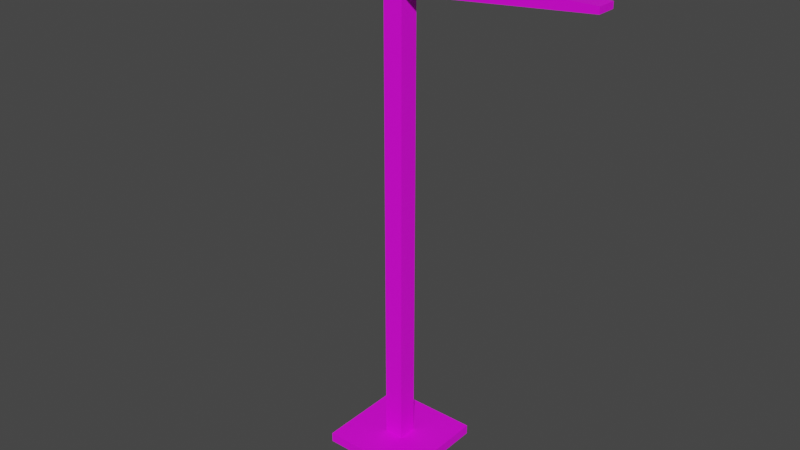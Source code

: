 # Source: Lamp_Center.blend  (saved by Blender 2.80.75; exported with 4.5.12 LTS)
import bpy
from mathutils import Matrix  # noqa: F401  (used for matrix-valued properties, if any)

bpy.ops.wm.read_factory_settings(use_empty=True)
scene = bpy.context.scene
scene.name = 'Scene'

# ---- collections
col_collection = bpy.data.collections.new('Collection'); scene.collection.children.link(col_collection)

# ---- images (referenced by path relative to the original .blend; pixels are not part of the script)
import os
ASSET_DIR = os.environ.get("B2B_ASSET_DIR", "")  # directory of the original .blend (textures are referenced by path, not embedded)
HERE = os.path.dirname(os.path.abspath(__file__))  # packed textures are extracted next to this script under _unpacked/

def load_image(name, relpath, width, height, colorspace="sRGB"):
    """Load a texture the original file referenced (path relative to the .blend, or extracted next to this script)."""
    p = next((c for c in (os.path.join(HERE, relpath), os.path.join(ASSET_DIR, relpath)) if relpath and os.path.exists(c)), "")
    if p:
        img = bpy.data.images.load(p, check_existing=True)
        img.name = name
    else:  # same state as the original file: an image datablock whose file is absent (Cycles renders it pink)
        img = bpy.data.images.new(name, width, height)
        img.source = "FILE"
        img.filepath = "//" + (relpath or name)
    img.colorspace_settings.name = colorspace
    return img
img_lamp = load_image('Lamp', '', 1024, 1024, 'sRGB')

# ---- materials (node trees are filled in below, after node groups)
mat_material_001 = bpy.data.materials.new('Material.001')
mat_material_001.use_transparent_shadow = False

# ---- material node trees
mat_material_001.use_nodes = True; mat_material_001.node_tree.nodes.clear()
_N = mat_material_001.node_tree.nodes; _L = mat_material_001.node_tree.links
n0 = _N.new('ShaderNodeOutputMaterial'); n0.name = 'Material Output'; n0.location = (300, 300)
n1 = _N.new('ShaderNodeBsdfPrincipled'); n1.name = 'Principled BSDF'; n1.location = (10, 300)
n1.distribution = 'GGX'
n1.subsurface_method = 'BURLEY'
n1.inputs[3].default_value = 1.45
n1.inputs[27].default_value = (0.0, 0.0, 0.0, 1.0)
n1.inputs[28].default_value = 1.0
n2 = _N.new('ShaderNodeTexImage'); n2.name = 'Image Texture'; n2.location = (-280, 280)
n2.image = img_lamp
_L.new(n1.outputs[0], n0.inputs[0])
_L.new(n2.outputs[0], n1.inputs[0])
n0.is_active_output = True

# ---- world
world_world = bpy.data.worlds.new('World'); scene.world = world_world
world_world.use_nodes = True; world_world.node_tree.nodes.clear()
_N = world_world.node_tree.nodes; _L = world_world.node_tree.links
n0 = _N.new('ShaderNodeOutputWorld'); n0.name = 'World Output'; n0.location = (300, 300)
n1 = _N.new('ShaderNodeBackground'); n1.name = 'Background'; n1.location = (10, 300)
n1.inputs[0].default_value = (0.05088, 0.05088, 0.05088, 1.0)
_L.new(n1.outputs[0], n0.inputs[0])
n0.is_active_output = True
world_world.color = (0.05088, 0.05088, 0.05088)
world_world.use_sun_shadow = False
world_world.sun_shadow_jitter_overblur = 0.0

# ---- meshes
me_plane = bpy.data.meshes.new('Plane')
me_plane.from_pydata([(-1.0, -1.0, 0.0), (1.0, -1.0, 0.0), (-1.0, 1.0, 0.0), (1.0, 1.0, 0.0), (-1.0, -1.0, 0.1), (1.0, -1.0, 0.1), (-1.0, 1.0, 0.1), (1.0, 1.0, 0.1), (-0.2, -0.2, 0.1), (0.2, -0.2, 0.1), (-0.2, 0.2, 0.1), (0.2, 0.2, 0.1), (-0.2, -0.2, 5.0), (0.2, -0.2, 5.0), (-0.2, 0.2, 5.0), (0.2, 0.2, 5.0), (-0.2, 0.2, 4.755), (0.2, 0.2, 4.755), (0.2, -0.2, 4.755), (-0.2, -0.2, 4.755), (-3.999, 0.2, 5.0), (-3.999, -0.2, 5.0), (3.999, -0.2, 5.0), (3.999, 0.2, 5.0), (-3.999, 0.2, 4.939), (3.999, -0.2, 4.939), (3.999, 0.2, 4.939), (-3.999, -0.2, 4.939), (3.429, -0.2, 4.912), (3.429, -0.2, 5.0), (3.429, 0.2, 4.912), (3.429, 0.2, 5.0), (3.971, -0.2, 4.938), (3.971, 0.2, 4.938), (3.971, -0.2, 5.0), (3.971, 0.2, 5.0), (-1.0, -0.8, 0.0), (1.0, -0.8, 0.0), (-1.0, -0.8, 0.1), (1.0, -0.8, 0.1), (-0.2, -0.16, 0.1), (0.2, -0.16, 0.1), (-0.2, -0.16, 5.0), (0.2, -0.16, 5.0), (-0.2, -0.16, 4.755), (0.2, -0.16, 4.755), (-3.999, -0.16, 5.0), (3.999, -0.16, 5.0), (-3.999, -0.16, 4.939), (3.999, -0.16, 4.939), (3.429, -0.16, 5.0), (3.429, -0.16, 4.912), (3.971, -0.16, 5.0), (3.971, -0.16, 4.938), (1.0, 0.82, 0.0), (1.0, 0.82, 0.1), (0.2, 0.164, 0.1), (0.2, 0.164, 5.0), (-0.2, 0.164, 4.755), (3.999, 0.164, 5.0), (-3.999, 0.164, 4.939), (3.429, 0.164, 5.0), (3.971, 0.164, 5.0), (-1.0, 0.82, 0.0), (-1.0, 0.82, 0.1), (-0.2, 0.164, 0.1), (-0.2, 0.164, 5.0), (0.2, 0.164, 4.755), (-3.999, 0.164, 5.0), (3.999, 0.164, 4.939), (3.429, 0.164, 4.912), (3.971, 0.164, 4.938), (-3.429, 0.2, 4.912), (-3.429, 0.2, 5.0), (-3.429, -0.2, 5.0), (-3.429, -0.2, 4.912), (-3.429, -0.16, 4.912), (-3.429, -0.16, 5.0), (-3.429, 0.164, 4.912), (-3.429, 0.164, 5.0), (-3.971, 0.2, 4.938), (-3.971, -0.2, 5.0), (-3.971, -0.16, 4.938), (-3.971, -0.16, 5.0), (-3.971, 0.164, 4.938), (-3.971, 0.164, 5.0), (-3.971, 0.2, 5.0), (-3.971, -0.2, 4.938), (3.429, 0.164, 4.931), (3.429, -0.16, 4.931), (3.971, 0.164, 4.957), (3.971, -0.16, 4.957), (-3.429, -0.16, 4.931), (-3.429, 0.164, 4.931), (-3.971, -0.16, 4.957), (-3.971, 0.164, 4.957), (1.0, 0.82, 0.0), (1.0, -0.8, 0.0)], [], [(2, 96, 63), (55, 11, 56), (3, 55, 54), (0, 38, 36), (2, 7, 3), (1, 4, 0), (16, 15, 17), (38, 8, 40), (6, 11, 7), (5, 8, 4), (57, 14, 66), (18, 12, 19), (86, 24, 20), (34, 25, 22), (8, 44, 40), (11, 67, 56), (9, 19, 8), (10, 17, 11), (26, 59, 69), (27, 46, 48), (33, 69, 71), (34, 47, 52), (81, 27, 87), (86, 68, 85), (35, 26, 33), (87, 48, 82), (15, 30, 17), (13, 50, 43), (17, 70, 67), (13, 28, 29), (31, 33, 30), (29, 52, 50), (30, 71, 70), (29, 32, 34), (51, 32, 28), (50, 62, 61), (45, 28, 18), (43, 61, 57), (82, 60, 84), (83, 21, 81), (52, 59, 62), (53, 25, 32), (48, 68, 60), (49, 22, 25), (41, 18, 9), (40, 58, 65), (13, 42, 12), (38, 65, 64), (36, 64, 63), (97, 5, 1), (39, 9, 5), (36, 1, 0), (63, 6, 2), (64, 10, 6), (65, 16, 10), (60, 20, 24), (62, 23, 35), (84, 24, 80), (57, 31, 15), (61, 35, 31), (53, 90, 71), (67, 51, 45), (85, 46, 83), (71, 49, 53), (69, 47, 49), (56, 45, 41), (43, 66, 42), (54, 39, 97), (39, 56, 41), (63, 37, 36), (66, 77, 42), (58, 72, 16), (42, 74, 12), (44, 78, 58), (19, 76, 44), (14, 79, 66), (12, 75, 19), (14, 72, 73), (79, 83, 77), (78, 80, 72), (77, 81, 74), (76, 93, 78), (75, 82, 76), (73, 85, 79), (74, 87, 75), (73, 80, 86), (88, 91, 89), (92, 95, 93), (84, 93, 95), (70, 89, 51), (82, 92, 76), (84, 94, 82), (53, 89, 91), (71, 88, 70), (2, 3, 96), (55, 7, 11), (3, 7, 55), (0, 4, 38), (2, 6, 7), (1, 5, 4), (16, 14, 15), (38, 4, 8), (6, 10, 11), (5, 9, 8), (57, 15, 14), (18, 13, 12), (86, 80, 24), (34, 32, 25), (8, 19, 44), (11, 17, 67), (9, 18, 19), (10, 16, 17), (26, 23, 59), (27, 21, 46), (33, 26, 69), (34, 22, 47), (81, 21, 27), (86, 20, 68), (35, 23, 26), (87, 27, 48), (15, 31, 30), (13, 29, 50), (17, 30, 70), (13, 18, 28), (31, 35, 33), (29, 34, 52), (30, 33, 71), (29, 28, 32), (51, 53, 32), (50, 52, 62), (45, 51, 28), (43, 50, 61), (82, 48, 60), (83, 46, 21), (52, 47, 59), (53, 49, 25), (48, 46, 68), (49, 47, 22), (41, 45, 18), (40, 44, 58), (13, 43, 42), (38, 40, 65), (36, 38, 64), (97, 39, 5), (39, 41, 9), (36, 37, 1), (63, 64, 6), (64, 65, 10), (65, 58, 16), (60, 68, 20), (62, 59, 23), (84, 60, 24), (57, 61, 31), (61, 62, 35), (53, 91, 90), (67, 70, 51), (85, 68, 46), (71, 69, 49), (69, 59, 47), (56, 67, 45), (43, 57, 66), (54, 55, 39), (39, 55, 56), (63, 96, 37), (66, 79, 77), (58, 78, 72), (42, 77, 74), (44, 76, 78), (19, 75, 76), (14, 73, 79), (12, 74, 75), (14, 16, 72), (79, 85, 83), (78, 84, 80), (77, 83, 81), (76, 92, 93), (75, 87, 82), (73, 86, 85), (74, 81, 87), (73, 72, 80), (88, 90, 91), (92, 94, 95), (84, 78, 93), (70, 88, 89), (82, 94, 92), (84, 95, 94), (53, 51, 89), (71, 90, 88)])
_uv = me_plane.uv_layers.new(name='UVMap')
_uv.uv.foreach_set('vector', [0.6447, 0.4308, 0.7235, 0.3984, 0.6498, 0.4374, 0.7268, 0.3969, 0.769, 0.4223, 0.7692, 0.4241, 0.7206, 0.3926, 0.7268, 0.3969, 0.7237, 0.3983, 0.7196, 0.4787, 0.7126, 0.4836, 0.7134, 0.4786, 0.6447, 0.4308, 0.723, 0.3868, 0.7206, 0.3926, 0.7282, 0.4411, 0.722, 0.4818, 0.7196, 0.4787, 0.8767, 0.805, 0.869, 0.7978, 0.8733, 0.796, 0.7323, 0.4842, 0.7729, 0.4503, 0.7749, 0.4508, 0.8249, 0.3737, 0.769, 0.4223, 0.723, 0.3868, 0.7296, 0.4409, 0.7729, 0.4503, 0.722, 0.4818, 0.8686, 0.7983, 0.8728, 0.8063, 0.8717, 0.8064, 0.8596, 0.8013, 0.8652, 0.8081, 0.8608, 0.8089, 0.885, 0.8789, 0.8859, 0.88, 0.8849, 0.8794, 0.8533, 0.7461, 0.8533, 0.7452, 0.8536, 0.7458, 0.9774, 0.7963, 0.8773, 0.7775, 0.9781, 0.7944, 0.973, 0.8164, 0.8738, 0.795, 0.9735, 0.8145, 0.9757, 0.8054, 0.8777, 0.7803, 0.9774, 0.7963, 0.9716, 0.8234, 0.8733, 0.796, 0.973, 0.8164, 0.8581, 0.7468, 0.8573, 0.747, 0.8579, 0.7464, 0.8772, 0.8815, 0.8785, 0.8806, 0.8782, 0.8819, 0.8583, 0.747, 0.8579, 0.7464, 0.8586, 0.7463, 0.8533, 0.7461, 0.8539, 0.7459, 0.8538, 0.7462, 0.8777, 0.8801, 0.8772, 0.8815, 0.8767, 0.881, 0.885, 0.8789, 0.8844, 0.8796, 0.8843, 0.879, 0.8576, 0.7474, 0.8581, 0.7468, 0.8583, 0.7471, 0.4861, 0.8137, 0.4745, 0.7991, 0.485, 0.7985, 0.869, 0.7978, 0.8591, 0.7534, 0.8594, 0.7549, 0.8634, 0.8003, 0.8529, 0.7542, 0.8641, 0.8, 0.8733, 0.796, 0.8593, 0.7525, 0.8738, 0.795, 0.8634, 0.8003, 0.8509, 0.7543, 0.8522, 0.7543, 0.8583, 0.7535, 0.8583, 0.7471, 0.8591, 0.7534, 0.8522, 0.7543, 0.8538, 0.7462, 0.8529, 0.7542, 0.8589, 0.7526, 0.8586, 0.7463, 0.8593, 0.7525, 0.8522, 0.7543, 0.8527, 0.7451, 0.8533, 0.7461, 0.8439, 0.7305, 0.8527, 0.7451, 0.843, 0.7313, 0.8529, 0.7542, 0.8571, 0.7473, 0.8579, 0.7536, 0.8769, 0.7901, 0.8635, 0.7507, 0.8771, 0.7891, 0.8641, 0.8, 0.8579, 0.7536, 0.8685, 0.7984, 0.485, 0.7985, 0.4678, 0.6735, 0.4783, 0.6728, 0.8785, 0.88, 0.8779, 0.8805, 0.8777, 0.8801, 0.8538, 0.7462, 0.8573, 0.747, 0.8571, 0.7473, 0.8536, 0.7443, 0.8533, 0.7452, 0.8527, 0.7451, 0.8782, 0.8819, 0.8844, 0.8796, 0.8852, 0.8808, 0.8539, 0.745, 0.8536, 0.7458, 0.8533, 0.7452, 0.975, 0.8073, 0.8771, 0.7891, 0.9757, 0.8054, 0.9781, 0.7944, 0.8778, 0.7641, 0.9796, 0.7869, 0.8634, 0.8003, 0.8661, 0.808, 0.8652, 0.8081, 0.7323, 0.4842, 0.7916, 0.4547, 0.8157, 0.5038, 0.7134, 0.4786, 0.6466, 0.4409, 0.6498, 0.4374, 0.7272, 0.437, 0.7296, 0.4409, 0.7282, 0.4411, 0.73, 0.4371, 0.7607, 0.4368, 0.7296, 0.4409, 0.7134, 0.4786, 0.7282, 0.4411, 0.7196, 0.4787, 0.6498, 0.4374, 0.6407, 0.4339, 0.6447, 0.4308, 0.8157, 0.5038, 0.7935, 0.4552, 0.8249, 0.506, 0.9796, 0.7869, 0.878, 0.7613, 0.98, 0.785, 0.8852, 0.8808, 0.8849, 0.8794, 0.8859, 0.88, 0.8571, 0.7473, 0.8576, 0.7471, 0.8576, 0.7474, 0.4783, 0.6728, 0.4671, 0.6595, 0.4775, 0.6589, 0.8685, 0.7984, 0.8583, 0.7535, 0.869, 0.7978, 0.8579, 0.7536, 0.8576, 0.7474, 0.8583, 0.7535, 0.8536, 0.7443, 0.8595, 0.7525, 0.859, 0.7528, 0.8738, 0.795, 0.8629, 0.751, 0.8769, 0.7901, 0.8843, 0.879, 0.8785, 0.8806, 0.8785, 0.88, 0.8586, 0.7463, 0.8539, 0.745, 0.8536, 0.7443, 0.8579, 0.7464, 0.8539, 0.7459, 0.8539, 0.745, 0.9735, 0.8145, 0.8769, 0.7901, 0.975, 0.8073, 0.8641, 0.8001, 0.8717, 0.8064, 0.8661, 0.808, 0.7237, 0.3983, 0.73, 0.4371, 0.7272, 0.437, 0.73, 0.4371, 0.7692, 0.4241, 0.7615, 0.4357, 0.6498, 0.4374, 0.7271, 0.437, 0.7134, 0.4786, 0.8721, 0.8068, 0.8763, 0.8691, 0.8662, 0.8079, 0.8778, 0.7641, 0.6758, 0.7578, 0.878, 0.7613, 0.8662, 0.8079, 0.8754, 0.8693, 0.8652, 0.8081, 0.8773, 0.7775, 0.6757, 0.7615, 0.8778, 0.7641, 0.8777, 0.7803, 0.6757, 0.7829, 0.8773, 0.7775, 0.8731, 0.8066, 0.8828, 0.8678, 0.8721, 0.8068, 0.8652, 0.8081, 0.8737, 0.8696, 0.8608, 0.8089, 0.8731, 0.8066, 0.8853, 0.8674, 0.8836, 0.8677, 0.8828, 0.8678, 0.8785, 0.88, 0.8763, 0.8691, 0.6768, 0.6609, 0.4775, 0.6589, 0.676, 0.6469, 0.8763, 0.8691, 0.8777, 0.8801, 0.8754, 0.8693, 0.1607, 0.6654, 0.04192, 0.6737, 0.04187, 0.6664, 0.6763, 0.7922, 0.485, 0.7985, 0.6757, 0.7829, 0.8836, 0.8677, 0.8843, 0.879, 0.8828, 0.8678, 0.8754, 0.8693, 0.8767, 0.881, 0.8737, 0.8696, 0.8836, 0.8677, 0.8862, 0.8793, 0.885, 0.8789, 0.4919, 0.3697, 0.4795, 0.3904, 0.4795, 0.3697, 0.4795, 0.3905, 0.5002, 0.4029, 0.4795, 0.4029, 0.4783, 0.6728, 0.6768, 0.6683, 0.4783, 0.6802, 0.8674, 0.7675, 0.8733, 0.7757, 0.8728, 0.7761, 0.3594, 0.6739, 0.1608, 0.6727, 0.1607, 0.6654, 0.4783, 0.6728, 0.3595, 0.6812, 0.3594, 0.6739, 0.8536, 0.7443, 0.8444, 0.7302, 0.8541, 0.744, 0.859, 0.7528, 0.8679, 0.7672, 0.8674, 0.7675, 0.6447, 0.4308, 0.7206, 0.3926, 0.7235, 0.3984, 0.7268, 0.3969, 0.723, 0.3868, 0.769, 0.4223, 0.7206, 0.3926, 0.723, 0.3868, 0.7268, 0.3969, 0.7196, 0.4787, 0.722, 0.4818, 0.7126, 0.4836, 0.6447, 0.4308, 0.6427, 0.4267, 0.723, 0.3868, 0.7282, 0.4411, 0.7296, 0.4409, 0.722, 0.4818, 0.8767, 0.805, 0.8728, 0.8063, 0.869, 0.7978, 0.7323, 0.4842, 0.722, 0.4818, 0.7729, 0.4503, 0.8249, 0.3737, 0.7894, 0.4197, 0.769, 0.4223, 0.7296, 0.4409, 0.7607, 0.4368, 0.7729, 0.4503, 0.8686, 0.7983, 0.869, 0.7978, 0.8728, 0.8063, 0.8596, 0.8013, 0.8634, 0.8003, 0.8652, 0.8081, 0.885, 0.8789, 0.8862, 0.8793, 0.8859, 0.88, 0.8533, 0.7461, 0.8527, 0.7451, 0.8533, 0.7452, 0.9774, 0.7963, 0.8777, 0.7803, 0.8773, 0.7775, 0.973, 0.8164, 0.8733, 0.796, 0.8738, 0.795, 0.9757, 0.8054, 0.8771, 0.7891, 0.8777, 0.7803, 0.9716, 0.8234, 0.8767, 0.805, 0.8733, 0.796, 0.8581, 0.7468, 0.8576, 0.7471, 0.8573, 0.747, 0.8772, 0.8815, 0.8779, 0.8805, 0.8785, 0.8806, 0.8583, 0.747, 0.8581, 0.7468, 0.8579, 0.7464, 0.8533, 0.7461, 0.8536, 0.7458, 0.8539, 0.7459, 0.8777, 0.8801, 0.8779, 0.8805, 0.8772, 0.8815, 0.885, 0.8789, 0.8849, 0.8794, 0.8844, 0.8796, 0.8576, 0.7474, 0.8576, 0.7471, 0.8581, 0.7468, 0.4861, 0.8137, 0.4754, 0.8147, 0.4745, 0.7991, 0.869, 0.7978, 0.8583, 0.7535, 0.8591, 0.7534, 0.8634, 0.8003, 0.8522, 0.7543, 0.8529, 0.7542, 0.8733, 0.796, 0.8589, 0.7526, 0.8593, 0.7525, 0.8634, 0.8003, 0.8596, 0.8013, 0.8509, 0.7543, 0.8583, 0.7535, 0.8576, 0.7474, 0.8583, 0.7471, 0.8522, 0.7543, 0.8533, 0.7461, 0.8538, 0.7462, 0.8589, 0.7526, 0.8583, 0.747, 0.8586, 0.7463, 0.8522, 0.7543, 0.8509, 0.7543, 0.8527, 0.7451, 0.8439, 0.7305, 0.8536, 0.7443, 0.8527, 0.7451, 0.8529, 0.7542, 0.8538, 0.7462, 0.8571, 0.7473, 0.8769, 0.7901, 0.8629, 0.751, 0.8635, 0.7507, 0.8641, 0.8, 0.8529, 0.7542, 0.8579, 0.7536, 0.485, 0.7985, 0.4745, 0.7991, 0.4678, 0.6735, 0.8785, 0.88, 0.8785, 0.8806, 0.8779, 0.8805, 0.8538, 0.7462, 0.8539, 0.7459, 0.8573, 0.747, 0.8536, 0.7443, 0.8539, 0.745, 0.8533, 0.7452, 0.8782, 0.8819, 0.8785, 0.8806, 0.8844, 0.8796, 0.8539, 0.745, 0.8539, 0.7459, 0.8536, 0.7458, 0.975, 0.8073, 0.8769, 0.7901, 0.8771, 0.7891, 0.9781, 0.7944, 0.8773, 0.7775, 0.8778, 0.7641, 0.8634, 0.8003, 0.8641, 0.8001, 0.8661, 0.808, 0.7323, 0.4842, 0.7749, 0.4508, 0.7916, 0.4547, 0.7134, 0.4786, 0.7126, 0.4836, 0.6466, 0.4409, 0.7272, 0.437, 0.73, 0.4371, 0.7296, 0.4409, 0.73, 0.4371, 0.7615, 0.4357, 0.7607, 0.4368, 0.7134, 0.4786, 0.7271, 0.437, 0.7282, 0.4411, 0.6498, 0.4374, 0.6466, 0.4409, 0.6407, 0.4339, 0.8157, 0.5038, 0.7916, 0.4547, 0.7935, 0.4552, 0.9796, 0.7869, 0.8778, 0.7641, 0.878, 0.7613, 0.8852, 0.8808, 0.8844, 0.8796, 0.8849, 0.8794, 0.8571, 0.7473, 0.8573, 0.747, 0.8576, 0.7471, 0.4783, 0.6728, 0.4678, 0.6735, 0.4671, 0.6595, 0.8685, 0.7984, 0.8579, 0.7536, 0.8583, 0.7535, 0.8579, 0.7536, 0.8571, 0.7473, 0.8576, 0.7474, 0.8536, 0.7443, 0.8541, 0.744, 0.8595, 0.7525, 0.8738, 0.795, 0.8593, 0.7525, 0.8629, 0.751, 0.8843, 0.879, 0.8844, 0.8796, 0.8785, 0.8806, 0.8586, 0.7463, 0.8579, 0.7464, 0.8539, 0.745, 0.8579, 0.7464, 0.8573, 0.747, 0.8539, 0.7459, 0.9735, 0.8145, 0.8738, 0.795, 0.8769, 0.7901, 0.8641, 0.8001, 0.8686, 0.7983, 0.8717, 0.8064, 0.7237, 0.3983, 0.7268, 0.3969, 0.73, 0.4371, 0.73, 0.4371, 0.7268, 0.3969, 0.7692, 0.4241, 0.6498, 0.4374, 0.7235, 0.3984, 0.7271, 0.437, 0.8721, 0.8068, 0.8828, 0.8678, 0.8763, 0.8691, 0.8778, 0.7641, 0.6757, 0.7615, 0.6758, 0.7578, 0.8662, 0.8079, 0.8763, 0.8691, 0.8754, 0.8693, 0.8773, 0.7775, 0.6757, 0.7829, 0.6757, 0.7615, 0.8777, 0.7803, 0.6763, 0.7922, 0.6757, 0.7829, 0.8731, 0.8066, 0.8836, 0.8677, 0.8828, 0.8678, 0.8652, 0.8081, 0.8754, 0.8693, 0.8737, 0.8696, 0.8731, 0.8066, 0.8774, 0.8057, 0.8853, 0.8674, 0.8828, 0.8678, 0.8843, 0.879, 0.8785, 0.88, 0.6768, 0.6609, 0.4783, 0.6728, 0.4775, 0.6589, 0.8763, 0.8691, 0.8785, 0.88, 0.8777, 0.8801, 0.1607, 0.6654, 0.1608, 0.6727, 0.04192, 0.6737, 0.6763, 0.7922, 0.4861, 0.8137, 0.485, 0.7985, 0.8836, 0.8677, 0.885, 0.8789, 0.8843, 0.879, 0.8754, 0.8693, 0.8777, 0.8801, 0.8767, 0.881, 0.8836, 0.8677, 0.8853, 0.8674, 0.8862, 0.8793, 0.4919, 0.3697, 0.4919, 0.3904, 0.4795, 0.3904, 0.4795, 0.3905, 0.5002, 0.3905, 0.5002, 0.4029, 0.4783, 0.6728, 0.6768, 0.6609, 0.6768, 0.6683, 0.8674, 0.7675, 0.8679, 0.7672, 0.8733, 0.7757, 0.3594, 0.6739, 0.3595, 0.6812, 0.1608, 0.6727, 0.4783, 0.6728, 0.4783, 0.6802, 0.3595, 0.6812, 0.8536, 0.7443, 0.8439, 0.7305, 0.8444, 0.7302, 0.859, 0.7528, 0.8595, 0.7525, 0.8679, 0.7672])
me_plane.materials.append(mat_material_001)
me_plane.use_remesh_preserve_volume = False
me_plane.use_remesh_preserve_attributes = False
me_plane.use_mirror_vertex_groups = False
me_plane.update()

# ---- objects
ob_plane = bpy.data.objects.new('Plane', me_plane)

# ---- transforms, parenting, visibility, modifiers, constraints
ob_plane.location = (0.0, 0.0, 0.0)
ob_plane.scale = (0.5, 0.5, 1.0)
ob_plane.lineart.crease_threshold = 0.0

# ---- collection membership
col_collection.objects.link(ob_plane)

# ---- scene / render settings (as saved in the file)
scene.frame_start = 1; scene.frame_end = 250; scene.frame_set(21)
scene.render.engine = 'BLENDER_EEVEE_NEXT'
scene.cycles.use_denoising = False
scene.cycles.samples = 128
scene.cycles.sampling_pattern = 'TABULATED_SOBOL'
scene.cycles.use_adaptive_sampling = False
scene.cycles.use_light_tree = False
scene.view_settings.view_transform = 'Filmic'
bpy.context.view_layer.update()

# ---- added for rendering (the .blend has no active camera and no usable light): camera, sun
cam_auto = bpy.data.cameras.new('AutoCamera')
cam_auto.lens = 50.0
cam_auto.sensor_width = 36.0
cam_auto.clip_end = 1000.0
ob_auto_camera = bpy.data.objects.new('AutoCamera', cam_auto)
scene.collection.objects.link(ob_auto_camera)
ob_auto_camera.location = (5.99572, -7.19486, 7.29657)
ob_auto_camera.rotation_euler = (1.09748, -7.21219e-08, 0.694738)
scene.camera = ob_auto_camera
light_auto_sun = bpy.data.lights.new('AutoSun', 'SUN')
light_auto_sun.energy = 3.0
light_auto_sun.angle = 0.0523599
ob_auto_sun = bpy.data.objects.new('AutoSun', light_auto_sun)
scene.collection.objects.link(ob_auto_sun)
ob_auto_sun.rotation_euler = (0.872665, 0.174533, 0.523599)
bpy.context.view_layer.update()
